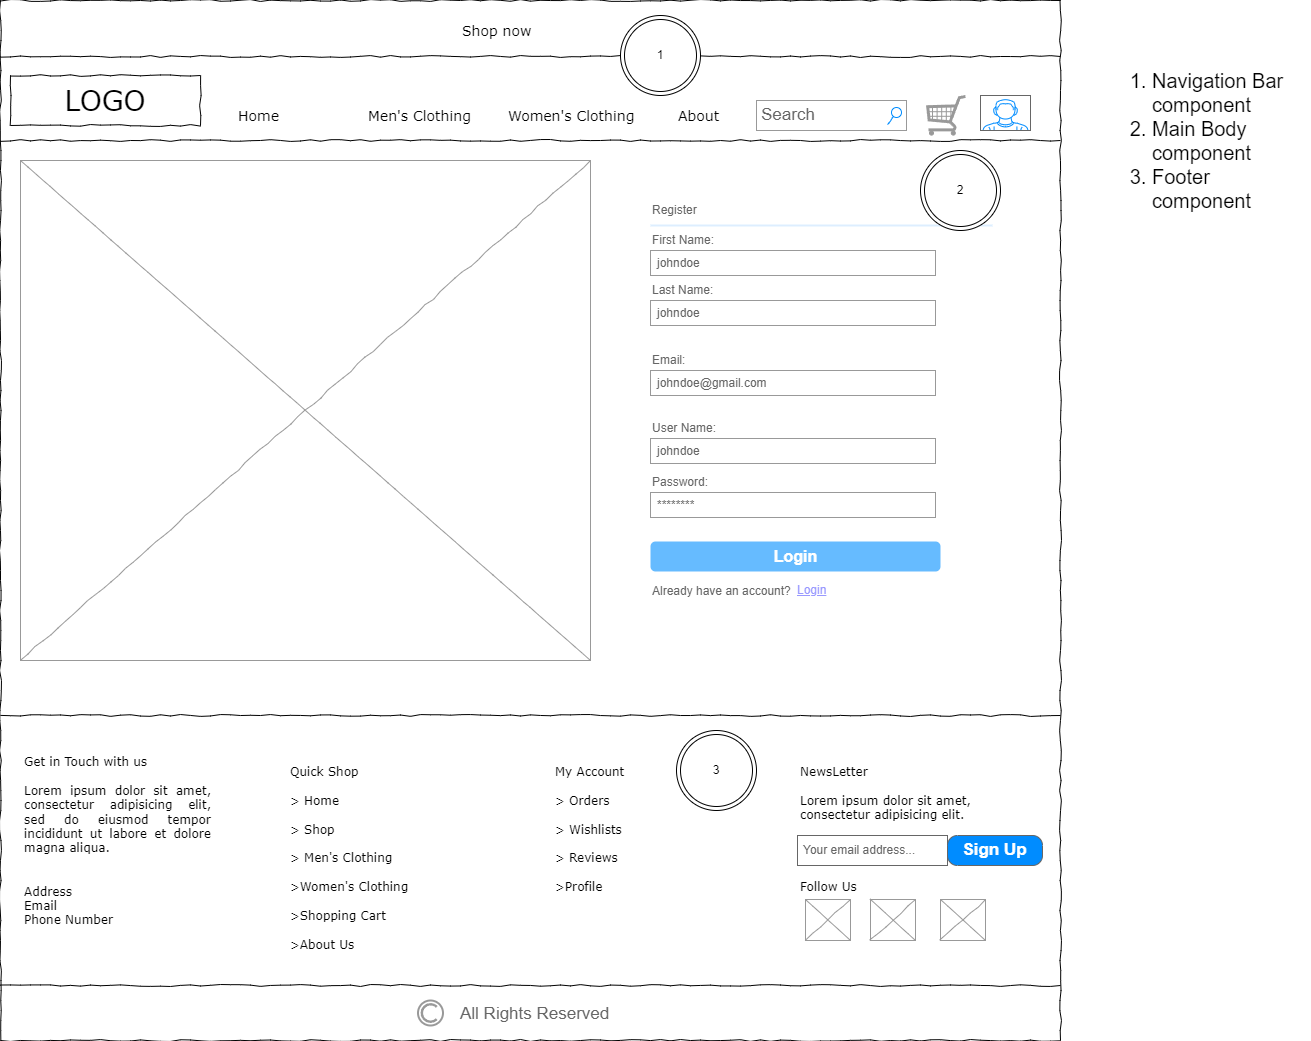

The diagram above was exported from draw.io. Its source (the exported page's mxGraphModel, read from the mxfile embedded in the PNG):
<mxGraphModel dx="1050" dy="557" grid="1" gridSize="10" guides="1" tooltips="1" connect="1" arrows="1" fold="1" page="1" pageScale="1" pageWidth="1100" pageHeight="850" background="none" math="0" shadow="0">
  <root>
    <mxCell id="0" />
    <mxCell id="1" parent="0" />
    <mxCell id="677b7b8949515195-1" value="" style="whiteSpace=wrap;html=1;rounded=0;shadow=0;labelBackgroundColor=none;strokeColor=#000000;strokeWidth=1;fillColor=none;fontFamily=Verdana;fontSize=12;fontColor=#000000;align=center;comic=1;" parent="1" vertex="1">
      <mxGeometry x="20" y="70" width="1060" height="1040" as="geometry" />
    </mxCell>
    <mxCell id="677b7b8949515195-2" value="LOGO" style="whiteSpace=wrap;html=1;rounded=0;shadow=0;labelBackgroundColor=none;strokeWidth=1;fontFamily=Verdana;fontSize=28;align=center;comic=1;" parent="1" vertex="1">
      <mxGeometry x="30" y="145" width="190" height="50" as="geometry" />
    </mxCell>
    <mxCell id="677b7b8949515195-3" value="Search" style="strokeWidth=1;shadow=0;dashed=0;align=center;html=1;shape=mxgraph.mockup.forms.searchBox;strokeColor=#999999;mainText=;strokeColor2=#008cff;fontColor=#666666;fontSize=17;align=left;spacingLeft=3;rounded=0;labelBackgroundColor=none;comic=1;" parent="1" vertex="1">
      <mxGeometry x="776" y="170" width="150" height="30" as="geometry" />
    </mxCell>
    <mxCell id="677b7b8949515195-9" value="" style="line;strokeWidth=1;html=1;rounded=0;shadow=0;labelBackgroundColor=none;fillColor=none;fontFamily=Verdana;fontSize=14;fontColor=#000000;align=center;comic=1;" parent="1" vertex="1">
      <mxGeometry x="20" y="205" width="1060" height="10" as="geometry" />
    </mxCell>
    <mxCell id="677b7b8949515195-11" value="Home" style="text;html=1;points=[];align=left;verticalAlign=top;spacingTop=-4;fontSize=14;fontFamily=Verdana" parent="1" vertex="1">
      <mxGeometry x="256" y="175" width="60" height="20" as="geometry" />
    </mxCell>
    <mxCell id="677b7b8949515195-12" value="Men's Clothing" style="text;html=1;points=[];align=left;verticalAlign=top;spacingTop=-4;fontSize=14;fontFamily=Verdana" parent="1" vertex="1">
      <mxGeometry x="386" y="175" width="60" height="20" as="geometry" />
    </mxCell>
    <mxCell id="677b7b8949515195-13" value="Women's Clothing" style="text;html=1;points=[];align=left;verticalAlign=top;spacingTop=-4;fontSize=14;fontFamily=Verdana" parent="1" vertex="1">
      <mxGeometry x="526" y="175" width="60" height="20" as="geometry" />
    </mxCell>
    <mxCell id="677b7b8949515195-14" value="About" style="text;html=1;points=[];align=left;verticalAlign=top;spacingTop=-4;fontSize=14;fontFamily=Verdana" parent="1" vertex="1">
      <mxGeometry x="696" y="175" width="60" height="20" as="geometry" />
    </mxCell>
    <mxCell id="677b7b8949515195-15" value="&lt;div style=&quot;text-align: justify&quot;&gt;&lt;span&gt;Get in Touch with us&lt;/span&gt;&lt;/div&gt;&lt;div style=&quot;text-align: justify&quot;&gt;&lt;span&gt;&lt;br&gt;&lt;/span&gt;&lt;/div&gt;&lt;div style=&quot;text-align: justify&quot;&gt;&lt;span&gt;Lorem ipsum dolor sit amet, consectetur adipisicing elit, sed do eiusmod tempor incididunt ut labore et dolore magna aliqua.&lt;/span&gt;&lt;/div&gt;&lt;div style=&quot;text-align: justify&quot;&gt;&lt;span&gt;&lt;br&gt;&lt;/span&gt;&lt;/div&gt;&lt;div style=&quot;text-align: justify&quot;&gt;&lt;span&gt;&lt;br&gt;&lt;/span&gt;&lt;/div&gt;&lt;div style=&quot;text-align: justify&quot;&gt;&lt;span&gt;Address&lt;/span&gt;&lt;/div&gt;&lt;div style=&quot;text-align: justify&quot;&gt;Email&lt;/div&gt;&lt;div style=&quot;text-align: justify&quot;&gt;Phone Number&lt;/div&gt;" style="whiteSpace=wrap;html=1;rounded=0;shadow=0;labelBackgroundColor=none;strokeWidth=1;fillColor=none;fontFamily=Verdana;fontSize=12;align=center;verticalAlign=top;spacing=10;comic=1;strokeColor=none;" parent="1" vertex="1">
      <mxGeometry x="35" y="810" width="205" height="200" as="geometry" />
    </mxCell>
    <mxCell id="677b7b8949515195-16" value="" style="verticalLabelPosition=bottom;shadow=0;dashed=0;align=center;html=1;verticalAlign=top;strokeWidth=1;shape=mxgraph.mockup.graphics.simpleIcon;strokeColor=#999999;rounded=0;labelBackgroundColor=none;fontFamily=Verdana;fontSize=14;fontColor=#000000;comic=1;" parent="1" vertex="1">
      <mxGeometry x="40" y="230" width="570" height="500" as="geometry" />
    </mxCell>
    <mxCell id="cqaPXaUAfXEAscIK9Fzl-1" value="" style="verticalLabelPosition=bottom;shadow=0;dashed=0;align=center;html=1;verticalAlign=top;strokeWidth=1;shape=mxgraph.mockup.misc.shoppingCart;strokeColor=#999999;" parent="1" vertex="1">
      <mxGeometry x="946" y="165" width="40" height="40" as="geometry" />
    </mxCell>
    <mxCell id="cqaPXaUAfXEAscIK9Fzl-86" value="" style="line;strokeWidth=1;html=1;rounded=0;shadow=0;labelBackgroundColor=none;fillColor=none;fontFamily=Verdana;fontSize=14;fontColor=#000000;align=center;comic=1;" parent="1" vertex="1">
      <mxGeometry x="20" y="780" width="1060" height="10" as="geometry" />
    </mxCell>
    <mxCell id="cqaPXaUAfXEAscIK9Fzl-87" value="&lt;div style=&quot;&quot;&gt;Quick Shop&lt;/div&gt;&lt;div style=&quot;&quot;&gt;&lt;span&gt;&lt;br&gt;&lt;/span&gt;&lt;/div&gt;&lt;div style=&quot;&quot;&gt;&amp;gt; Home&lt;/div&gt;&lt;div style=&quot;&quot;&gt;&lt;br&gt;&lt;/div&gt;&lt;div style=&quot;&quot;&gt;&amp;gt; Shop&lt;/div&gt;&lt;div style=&quot;&quot;&gt;&lt;br&gt;&lt;/div&gt;&lt;div style=&quot;&quot;&gt;&amp;gt; Men's Clothing&lt;/div&gt;&lt;div style=&quot;&quot;&gt;&lt;br&gt;&lt;/div&gt;&lt;div style=&quot;&quot;&gt;&amp;gt;Women's Clothing&lt;/div&gt;&lt;div style=&quot;&quot;&gt;&lt;br&gt;&lt;/div&gt;&lt;div style=&quot;&quot;&gt;&amp;gt;Shopping Cart&lt;/div&gt;&lt;div style=&quot;&quot;&gt;&lt;br&gt;&lt;/div&gt;&lt;div style=&quot;&quot;&gt;&amp;gt;About Us&lt;/div&gt;" style="whiteSpace=wrap;html=1;rounded=0;shadow=0;labelBackgroundColor=none;strokeWidth=1;fillColor=none;fontFamily=Verdana;fontSize=12;align=left;verticalAlign=top;spacing=10;comic=1;strokeColor=none;" parent="1" vertex="1">
      <mxGeometry x="300" y="820" width="205" height="200" as="geometry" />
    </mxCell>
    <mxCell id="cqaPXaUAfXEAscIK9Fzl-88" value="&lt;div style=&quot;&quot;&gt;My Account&lt;/div&gt;&lt;div style=&quot;&quot;&gt;&lt;span&gt;&lt;br&gt;&lt;/span&gt;&lt;/div&gt;&lt;div style=&quot;&quot;&gt;&amp;gt; Orders&lt;/div&gt;&lt;div style=&quot;&quot;&gt;&lt;br&gt;&lt;/div&gt;&lt;div style=&quot;&quot;&gt;&amp;gt; Wishlists&lt;/div&gt;&lt;div style=&quot;&quot;&gt;&lt;br&gt;&lt;/div&gt;&lt;div style=&quot;&quot;&gt;&amp;gt; Reviews&lt;/div&gt;&lt;div style=&quot;&quot;&gt;&lt;br&gt;&lt;/div&gt;&lt;div style=&quot;&quot;&gt;&amp;gt;Profile&lt;/div&gt;&lt;div style=&quot;&quot;&gt;&lt;br&gt;&lt;/div&gt;" style="whiteSpace=wrap;html=1;rounded=0;shadow=0;labelBackgroundColor=none;strokeWidth=1;fillColor=none;fontFamily=Verdana;fontSize=12;align=left;verticalAlign=top;spacing=10;comic=1;strokeColor=none;" parent="1" vertex="1">
      <mxGeometry x="565" y="820" width="205" height="200" as="geometry" />
    </mxCell>
    <mxCell id="cqaPXaUAfXEAscIK9Fzl-91" value="&lt;div style=&quot;&quot;&gt;NewsLetter&lt;/div&gt;&lt;div style=&quot;&quot;&gt;&lt;span&gt;&lt;br&gt;&lt;/span&gt;&lt;/div&gt;&lt;div style=&quot;&quot;&gt;&lt;span style=&quot;text-align: justify;&quot;&gt;Lorem ipsum dolor sit amet, consectetur adipisicing elit.&lt;/span&gt;&lt;br&gt;&lt;/div&gt;&lt;div style=&quot;&quot;&gt;&lt;span style=&quot;text-align: justify;&quot;&gt;&lt;br&gt;&lt;/span&gt;&lt;/div&gt;&lt;div style=&quot;&quot;&gt;&lt;span style=&quot;text-align: justify;&quot;&gt;&lt;br&gt;&lt;/span&gt;&lt;/div&gt;&lt;div style=&quot;&quot;&gt;&lt;span style=&quot;text-align: justify;&quot;&gt;&lt;br&gt;&lt;/span&gt;&lt;/div&gt;&lt;div style=&quot;&quot;&gt;&lt;span style=&quot;text-align: justify;&quot;&gt;&lt;br&gt;&lt;/span&gt;&lt;/div&gt;&lt;div style=&quot;&quot;&gt;&lt;span style=&quot;text-align: justify;&quot;&gt;Follow Us&lt;/span&gt;&lt;/div&gt;&lt;div style=&quot;&quot;&gt;&lt;span style=&quot;text-align: justify;&quot;&gt;&lt;br&gt;&lt;/span&gt;&lt;/div&gt;" style="whiteSpace=wrap;html=1;rounded=0;shadow=0;labelBackgroundColor=none;strokeWidth=1;fillColor=none;fontFamily=Verdana;fontSize=12;align=left;verticalAlign=top;spacing=10;comic=1;strokeColor=none;" parent="1" vertex="1">
      <mxGeometry x="810" y="820" width="250" height="200" as="geometry" />
    </mxCell>
    <mxCell id="cqaPXaUAfXEAscIK9Fzl-92" value="&lt;span style=&quot;font-size: 12px;&quot;&gt;Your email address...&lt;/span&gt;" style="strokeWidth=1;shadow=0;dashed=0;align=center;html=1;shape=mxgraph.mockup.text.textBox;fontColor=#666666;align=left;fontSize=17;spacingLeft=4;spacingTop=-3;whiteSpace=wrap;strokeColor=#666666;mainText=" parent="1" vertex="1">
      <mxGeometry x="817" y="905" width="150" height="30" as="geometry" />
    </mxCell>
    <mxCell id="cqaPXaUAfXEAscIK9Fzl-93" value="Sign Up" style="strokeWidth=1;shadow=0;dashed=0;align=center;html=1;shape=mxgraph.mockup.buttons.button;strokeColor=#666666;fontColor=#ffffff;mainText=;buttonStyle=round;fontSize=17;fontStyle=1;fillColor=#008cff;whiteSpace=wrap;" parent="1" vertex="1">
      <mxGeometry x="967" y="905" width="95" height="30" as="geometry" />
    </mxCell>
    <mxCell id="cqaPXaUAfXEAscIK9Fzl-94" value="" style="line;strokeWidth=1;html=1;rounded=0;shadow=0;labelBackgroundColor=none;fillColor=none;fontFamily=Verdana;fontSize=14;fontColor=#000000;align=center;comic=1;" parent="1" vertex="1">
      <mxGeometry x="20" y="1050" width="1060" height="10" as="geometry" />
    </mxCell>
    <mxCell id="cqaPXaUAfXEAscIK9Fzl-98" value="" style="verticalLabelPosition=bottom;shadow=0;dashed=0;align=center;html=1;verticalAlign=top;strokeWidth=1;shape=mxgraph.mockup.graphics.simpleIcon;strokeColor=#999999;rounded=0;labelBackgroundColor=none;fontFamily=Verdana;fontSize=14;fontColor=#000000;comic=1;" parent="1" vertex="1">
      <mxGeometry x="825" y="969" width="45" height="41" as="geometry" />
    </mxCell>
    <mxCell id="cqaPXaUAfXEAscIK9Fzl-99" value="" style="verticalLabelPosition=bottom;shadow=0;dashed=0;align=center;html=1;verticalAlign=top;strokeWidth=1;shape=mxgraph.mockup.graphics.simpleIcon;strokeColor=#999999;rounded=0;labelBackgroundColor=none;fontFamily=Verdana;fontSize=14;fontColor=#000000;comic=1;" parent="1" vertex="1">
      <mxGeometry x="890" y="969" width="45" height="41" as="geometry" />
    </mxCell>
    <mxCell id="cqaPXaUAfXEAscIK9Fzl-100" value="" style="verticalLabelPosition=bottom;shadow=0;dashed=0;align=center;html=1;verticalAlign=top;strokeWidth=1;shape=mxgraph.mockup.graphics.simpleIcon;strokeColor=#999999;rounded=0;labelBackgroundColor=none;fontFamily=Verdana;fontSize=14;fontColor=#000000;comic=1;" parent="1" vertex="1">
      <mxGeometry x="960" y="969" width="45" height="41" as="geometry" />
    </mxCell>
    <mxCell id="cqaPXaUAfXEAscIK9Fzl-102" value="" style="strokeColor=#999999;verticalLabelPosition=bottom;shadow=0;dashed=0;verticalAlign=top;strokeWidth=2;html=1;shape=mxgraph.mockup.misc.copyrightIcon;" parent="1" vertex="1">
      <mxGeometry x="437.5" y="1070" width="25" height="25" as="geometry" />
    </mxCell>
    <mxCell id="cqaPXaUAfXEAscIK9Fzl-103" value="All Rights Reserved" style="strokeWidth=1;shadow=0;dashed=0;align=center;html=1;shape=mxgraph.mockup.text.textBox;fontColor=#666666;align=left;fontSize=17;spacingLeft=4;spacingTop=-3;whiteSpace=wrap;strokeColor=none;mainText=" parent="1" vertex="1">
      <mxGeometry x="473.5" y="1070" width="199" height="30" as="geometry" />
    </mxCell>
    <mxCell id="mVpS6t1JFASenskFvPSs-1" value="" style="line;strokeWidth=1;html=1;rounded=0;shadow=0;labelBackgroundColor=none;fillColor=none;fontFamily=Verdana;fontSize=14;fontColor=#000000;align=center;comic=1;" parent="1" vertex="1">
      <mxGeometry x="20" y="121" width="1060" height="10" as="geometry" />
    </mxCell>
    <mxCell id="mVpS6t1JFASenskFvPSs-2" value="Shop now" style="text;html=1;points=[];align=left;verticalAlign=top;spacingTop=-4;fontSize=14;fontFamily=Verdana" parent="1" vertex="1">
      <mxGeometry x="480" y="90" width="60" height="20" as="geometry" />
    </mxCell>
    <mxCell id="mVpS6t1JFASenskFvPSs-3" value="" style="verticalLabelPosition=bottom;shadow=0;dashed=0;align=center;html=1;verticalAlign=top;strokeWidth=1;shape=mxgraph.mockup.containers.userMale;strokeColor=#666666;strokeColor2=#008cff;" parent="1" vertex="1">
      <mxGeometry x="1000" y="165" width="50" height="35" as="geometry" />
    </mxCell>
    <mxCell id="mVpS6t1JFASenskFvPSs-4" value="" style="strokeWidth=1;shadow=0;dashed=0;align=center;html=1;shape=mxgraph.mockup.forms.rrect;rSize=0;strokeColor=none;fillColor=none;" parent="1" vertex="1">
      <mxGeometry x="660" y="260" width="380" height="400" as="geometry" />
    </mxCell>
    <mxCell id="mVpS6t1JFASenskFvPSs-5" value="Register" style="strokeWidth=1;shadow=0;dashed=0;align=center;html=1;shape=mxgraph.mockup.forms.anchor;fontSize=12;fontColor=#666666;align=left;resizeWidth=1;spacingLeft=0;" parent="mVpS6t1JFASenskFvPSs-4" vertex="1">
      <mxGeometry width="190" height="20" relative="1" as="geometry">
        <mxPoint x="10" y="10" as="offset" />
      </mxGeometry>
    </mxCell>
    <mxCell id="mVpS6t1JFASenskFvPSs-6" value="" style="shape=line;strokeColor=#ddeeff;strokeWidth=2;html=1;resizeWidth=1;" parent="mVpS6t1JFASenskFvPSs-4" vertex="1">
      <mxGeometry width="342" height="10" relative="1" as="geometry">
        <mxPoint x="10" y="30" as="offset" />
      </mxGeometry>
    </mxCell>
    <mxCell id="mVpS6t1JFASenskFvPSs-7" value="User Name:" style="strokeWidth=1;shadow=0;dashed=0;align=center;html=1;shape=mxgraph.mockup.forms.anchor;fontSize=12;fontColor=#666666;align=left;resizeWidth=1;spacingLeft=0;" parent="mVpS6t1JFASenskFvPSs-4" vertex="1">
      <mxGeometry width="190" height="20" relative="1" as="geometry">
        <mxPoint x="10" y="228" as="offset" />
      </mxGeometry>
    </mxCell>
    <mxCell id="mVpS6t1JFASenskFvPSs-8" value="johndoe" style="strokeWidth=1;shadow=0;dashed=0;align=center;html=1;shape=mxgraph.mockup.forms.rrect;rSize=0;strokeColor=#999999;fontColor=#666666;align=left;spacingLeft=5;resizeWidth=1;" parent="mVpS6t1JFASenskFvPSs-4" vertex="1">
      <mxGeometry width="285" height="25" relative="1" as="geometry">
        <mxPoint x="10" y="248" as="offset" />
      </mxGeometry>
    </mxCell>
    <mxCell id="mVpS6t1JFASenskFvPSs-9" value="Password:" style="strokeWidth=1;shadow=0;dashed=0;align=center;html=1;shape=mxgraph.mockup.forms.anchor;fontSize=12;fontColor=#666666;align=left;resizeWidth=1;spacingLeft=0;" parent="mVpS6t1JFASenskFvPSs-4" vertex="1">
      <mxGeometry width="190" height="20" relative="1" as="geometry">
        <mxPoint x="10" y="282" as="offset" />
      </mxGeometry>
    </mxCell>
    <mxCell id="mVpS6t1JFASenskFvPSs-10" value="********" style="strokeWidth=1;shadow=0;dashed=0;align=center;html=1;shape=mxgraph.mockup.forms.rrect;rSize=0;strokeColor=#999999;fontColor=#666666;align=left;spacingLeft=5;resizeWidth=1;" parent="mVpS6t1JFASenskFvPSs-4" vertex="1">
      <mxGeometry width="285" height="25" relative="1" as="geometry">
        <mxPoint x="10" y="302" as="offset" />
      </mxGeometry>
    </mxCell>
    <mxCell id="mVpS6t1JFASenskFvPSs-11" value="Login" style="strokeWidth=1;shadow=0;dashed=0;align=center;html=1;shape=mxgraph.mockup.forms.rrect;rSize=5;strokeColor=none;fontColor=#ffffff;fillColor=#66bbff;fontSize=16;fontStyle=1;" parent="mVpS6t1JFASenskFvPSs-4" vertex="1">
      <mxGeometry y="1" width="290" height="30" relative="1" as="geometry">
        <mxPoint x="10" y="-49" as="offset" />
      </mxGeometry>
    </mxCell>
    <mxCell id="mVpS6t1JFASenskFvPSs-12" value="Login" style="strokeWidth=1;shadow=0;dashed=0;align=center;html=1;shape=mxgraph.mockup.forms.anchor;fontSize=12;fontColor=#9999ff;align=left;spacingLeft=0;fontStyle=4;resizeWidth=1;" parent="mVpS6t1JFASenskFvPSs-4" vertex="1">
      <mxGeometry y="1" width="285" height="40" relative="1" as="geometry">
        <mxPoint x="155" y="-20" as="offset" />
      </mxGeometry>
    </mxCell>
    <mxCell id="mVpS6t1JFASenskFvPSs-14" value="Already have an account?" style="strokeWidth=1;shadow=0;dashed=0;align=center;html=1;shape=mxgraph.mockup.forms.anchor;fontSize=12;fontColor=#666666;align=left;spacingLeft=0;resizeWidth=1;" parent="mVpS6t1JFASenskFvPSs-4" vertex="1">
      <mxGeometry y="1" width="285" height="20" relative="1" as="geometry">
        <mxPoint x="10" y="-9" as="offset" />
      </mxGeometry>
    </mxCell>
    <mxCell id="dOSVMC0P0Qd0um55qRJh-1" value="First Name:" style="strokeWidth=1;shadow=0;dashed=0;align=center;html=1;shape=mxgraph.mockup.forms.anchor;fontSize=12;fontColor=#666666;align=left;resizeWidth=1;spacingLeft=0;" parent="mVpS6t1JFASenskFvPSs-4" vertex="1">
      <mxGeometry x="10" y="40" width="190" height="20" as="geometry" />
    </mxCell>
    <mxCell id="dOSVMC0P0Qd0um55qRJh-2" value="johndoe" style="strokeWidth=1;shadow=0;dashed=0;align=center;html=1;shape=mxgraph.mockup.forms.rrect;rSize=0;strokeColor=#999999;fontColor=#666666;align=left;spacingLeft=5;resizeWidth=1;" parent="mVpS6t1JFASenskFvPSs-4" vertex="1">
      <mxGeometry x="10" y="60" width="285" height="25" as="geometry" />
    </mxCell>
    <mxCell id="dOSVMC0P0Qd0um55qRJh-3" value="Last Name:" style="strokeWidth=1;shadow=0;dashed=0;align=center;html=1;shape=mxgraph.mockup.forms.anchor;fontSize=12;fontColor=#666666;align=left;resizeWidth=1;spacingLeft=0;" parent="mVpS6t1JFASenskFvPSs-4" vertex="1">
      <mxGeometry x="10" y="90" width="190" height="20" as="geometry" />
    </mxCell>
    <mxCell id="dOSVMC0P0Qd0um55qRJh-4" value="johndoe" style="strokeWidth=1;shadow=0;dashed=0;align=center;html=1;shape=mxgraph.mockup.forms.rrect;rSize=0;strokeColor=#999999;fontColor=#666666;align=left;spacingLeft=5;resizeWidth=1;" parent="mVpS6t1JFASenskFvPSs-4" vertex="1">
      <mxGeometry x="10" y="110" width="285" height="25" as="geometry" />
    </mxCell>
    <mxCell id="dOSVMC0P0Qd0um55qRJh-7" value="Email:" style="strokeWidth=1;shadow=0;dashed=0;align=center;html=1;shape=mxgraph.mockup.forms.anchor;fontSize=12;fontColor=#666666;align=left;resizeWidth=1;spacingLeft=0;" parent="mVpS6t1JFASenskFvPSs-4" vertex="1">
      <mxGeometry x="10" y="160" width="190" height="20" as="geometry" />
    </mxCell>
    <mxCell id="dOSVMC0P0Qd0um55qRJh-8" value="johndoe@gmail.com" style="strokeWidth=1;shadow=0;dashed=0;align=center;html=1;shape=mxgraph.mockup.forms.rrect;rSize=0;strokeColor=#999999;fontColor=#666666;align=left;spacingLeft=5;resizeWidth=1;" parent="mVpS6t1JFASenskFvPSs-4" vertex="1">
      <mxGeometry x="10" y="180" width="285" height="25" as="geometry" />
    </mxCell>
    <mxCell id="365F6-Md_OMn1f230cVZ-2" value="2" style="ellipse;shape=doubleEllipse;whiteSpace=wrap;html=1;aspect=fixed;" vertex="1" parent="mVpS6t1JFASenskFvPSs-4">
      <mxGeometry x="280" y="-40" width="80" height="80" as="geometry" />
    </mxCell>
    <mxCell id="365F6-Md_OMn1f230cVZ-1" value="1" style="ellipse;shape=doubleEllipse;whiteSpace=wrap;html=1;aspect=fixed;" vertex="1" parent="1">
      <mxGeometry x="640" y="85" width="80" height="80" as="geometry" />
    </mxCell>
    <mxCell id="365F6-Md_OMn1f230cVZ-4" value="3" style="ellipse;shape=doubleEllipse;whiteSpace=wrap;html=1;aspect=fixed;" vertex="1" parent="1">
      <mxGeometry x="696" y="800" width="80" height="80" as="geometry" />
    </mxCell>
    <mxCell id="365F6-Md_OMn1f230cVZ-5" value="&lt;ol style=&quot;font-size: 20px;&quot;&gt;&lt;li style=&quot;font-size: 20px;&quot;&gt;&lt;span style=&quot;background-color: initial;&quot;&gt;Navigation Bar component&lt;/span&gt;&lt;/li&gt;&lt;li style=&quot;font-size: 20px;&quot;&gt;Main Body component&lt;/li&gt;&lt;li style=&quot;font-size: 20px;&quot;&gt;Footer component&lt;/li&gt;&lt;/ol&gt;" style="text;strokeColor=none;fillColor=none;html=1;whiteSpace=wrap;verticalAlign=middle;overflow=hidden;fontSize=20;" vertex="1" parent="1">
      <mxGeometry x="1130" y="90" width="200" height="240" as="geometry" />
    </mxCell>
  </root>
</mxGraphModel>